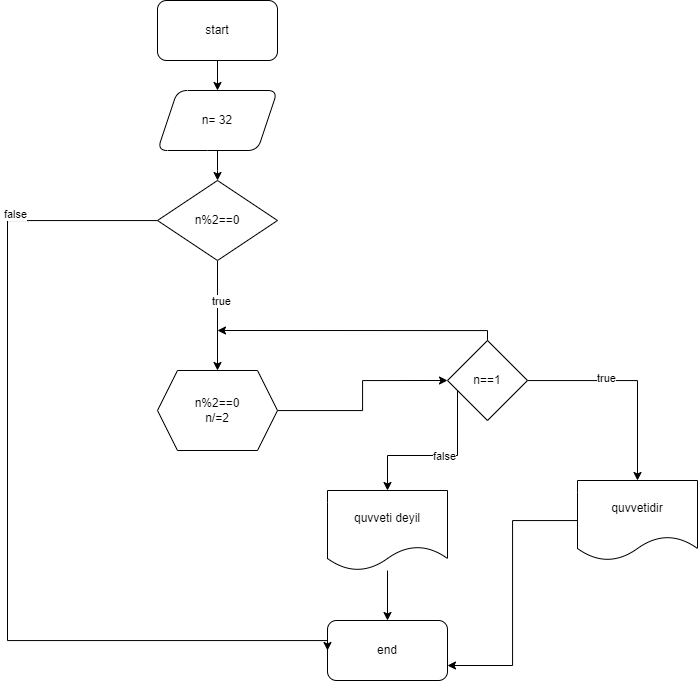

The diagram above was exported from draw.io. Its source (the exported page's mxGraphModel, read from the mxfile embedded in the PNG):
<mxGraphModel dx="1384" dy="719" grid="1" gridSize="10" guides="1" tooltips="1" connect="1" arrows="1" fold="1" page="1" pageScale="1" pageWidth="850" pageHeight="1100" math="0" shadow="0">
  <root>
    <mxCell id="0" />
    <mxCell id="1" parent="0" />
    <mxCell id="ef39wVXBVB8Uk1Rk5R8m-3" value="" style="edgeStyle=orthogonalEdgeStyle;rounded=0;orthogonalLoop=1;jettySize=auto;html=1;" parent="1" source="ef39wVXBVB8Uk1Rk5R8m-1" target="ef39wVXBVB8Uk1Rk5R8m-2" edge="1">
      <mxGeometry relative="1" as="geometry" />
    </mxCell>
    <mxCell id="ef39wVXBVB8Uk1Rk5R8m-1" value="start" style="rounded=1;whiteSpace=wrap;html=1;" parent="1" vertex="1">
      <mxGeometry x="210" width="120" height="60" as="geometry" />
    </mxCell>
    <mxCell id="ef39wVXBVB8Uk1Rk5R8m-34" value="" style="edgeStyle=orthogonalEdgeStyle;rounded=0;orthogonalLoop=1;jettySize=auto;html=1;" parent="1" source="ef39wVXBVB8Uk1Rk5R8m-2" edge="1">
      <mxGeometry relative="1" as="geometry">
        <mxPoint x="270.0526315789475" y="180" as="targetPoint" />
      </mxGeometry>
    </mxCell>
    <mxCell id="ef39wVXBVB8Uk1Rk5R8m-2" value="n= 32" style="shape=parallelogram;perimeter=parallelogramPerimeter;whiteSpace=wrap;html=1;fixedSize=1;rounded=1;" parent="1" vertex="1">
      <mxGeometry x="210" y="90" width="120" height="60" as="geometry" />
    </mxCell>
    <mxCell id="ef39wVXBVB8Uk1Rk5R8m-6" value="end" style="rounded=1;whiteSpace=wrap;html=1;" parent="1" vertex="1">
      <mxGeometry x="380" y="620" width="120" height="60" as="geometry" />
    </mxCell>
    <mxCell id="-SOLiL6wM7Oe3JN8h8vA-11" style="edgeStyle=orthogonalEdgeStyle;rounded=0;orthogonalLoop=1;jettySize=auto;html=1;" edge="1" parent="1" source="ef39wVXBVB8Uk1Rk5R8m-39">
      <mxGeometry relative="1" as="geometry">
        <mxPoint x="270" y="330" as="targetPoint" />
        <Array as="points">
          <mxPoint x="540" y="330" />
        </Array>
      </mxGeometry>
    </mxCell>
    <mxCell id="-SOLiL6wM7Oe3JN8h8vA-16" style="edgeStyle=orthogonalEdgeStyle;rounded=0;orthogonalLoop=1;jettySize=auto;html=1;entryX=0.5;entryY=0;entryDx=0;entryDy=0;" edge="1" parent="1" source="ef39wVXBVB8Uk1Rk5R8m-39" target="-SOLiL6wM7Oe3JN8h8vA-15">
      <mxGeometry relative="1" as="geometry">
        <Array as="points">
          <mxPoint x="510" y="455" />
          <mxPoint x="440" y="455" />
        </Array>
      </mxGeometry>
    </mxCell>
    <mxCell id="-SOLiL6wM7Oe3JN8h8vA-17" value="false" style="edgeLabel;html=1;align=center;verticalAlign=middle;resizable=0;points=[];" vertex="1" connectable="0" parent="-SOLiL6wM7Oe3JN8h8vA-16">
      <mxGeometry x="-0.0706" relative="1" as="geometry">
        <mxPoint as="offset" />
      </mxGeometry>
    </mxCell>
    <mxCell id="-SOLiL6wM7Oe3JN8h8vA-21" style="edgeStyle=orthogonalEdgeStyle;rounded=0;orthogonalLoop=1;jettySize=auto;html=1;entryX=0.5;entryY=0;entryDx=0;entryDy=0;" edge="1" parent="1" source="ef39wVXBVB8Uk1Rk5R8m-39" target="-SOLiL6wM7Oe3JN8h8vA-20">
      <mxGeometry relative="1" as="geometry" />
    </mxCell>
    <mxCell id="-SOLiL6wM7Oe3JN8h8vA-22" value="true" style="edgeLabel;html=1;align=center;verticalAlign=middle;resizable=0;points=[];" vertex="1" connectable="0" parent="-SOLiL6wM7Oe3JN8h8vA-21">
      <mxGeometry x="-0.2476" y="3" relative="1" as="geometry">
        <mxPoint as="offset" />
      </mxGeometry>
    </mxCell>
    <mxCell id="ef39wVXBVB8Uk1Rk5R8m-39" value="n==1" style="rhombus;whiteSpace=wrap;html=1;" parent="1" vertex="1">
      <mxGeometry x="500" y="340" width="80" height="80" as="geometry" />
    </mxCell>
    <mxCell id="-SOLiL6wM7Oe3JN8h8vA-2" style="edgeStyle=orthogonalEdgeStyle;rounded=0;orthogonalLoop=1;jettySize=auto;html=1;entryX=0;entryY=0.5;entryDx=0;entryDy=0;" edge="1" parent="1" source="-SOLiL6wM7Oe3JN8h8vA-1" target="ef39wVXBVB8Uk1Rk5R8m-6">
      <mxGeometry relative="1" as="geometry">
        <Array as="points">
          <mxPoint x="60" y="220" />
          <mxPoint x="60" y="640" />
        </Array>
      </mxGeometry>
    </mxCell>
    <mxCell id="-SOLiL6wM7Oe3JN8h8vA-3" value="false" style="edgeLabel;html=1;align=center;verticalAlign=middle;resizable=0;points=[];" vertex="1" connectable="0" parent="-SOLiL6wM7Oe3JN8h8vA-2">
      <mxGeometry x="-0.682" y="-7" relative="1" as="geometry">
        <mxPoint as="offset" />
      </mxGeometry>
    </mxCell>
    <mxCell id="-SOLiL6wM7Oe3JN8h8vA-8" style="edgeStyle=orthogonalEdgeStyle;rounded=0;orthogonalLoop=1;jettySize=auto;html=1;entryX=0.5;entryY=0;entryDx=0;entryDy=0;" edge="1" parent="1" source="-SOLiL6wM7Oe3JN8h8vA-1" target="-SOLiL6wM7Oe3JN8h8vA-4">
      <mxGeometry relative="1" as="geometry" />
    </mxCell>
    <mxCell id="-SOLiL6wM7Oe3JN8h8vA-9" value="true" style="edgeLabel;html=1;align=center;verticalAlign=middle;resizable=0;points=[];" vertex="1" connectable="0" parent="-SOLiL6wM7Oe3JN8h8vA-8">
      <mxGeometry x="-0.2807" y="3" relative="1" as="geometry">
        <mxPoint as="offset" />
      </mxGeometry>
    </mxCell>
    <mxCell id="-SOLiL6wM7Oe3JN8h8vA-1" value="n%2==0" style="rhombus;whiteSpace=wrap;html=1;" vertex="1" parent="1">
      <mxGeometry x="210" y="180" width="120" height="80" as="geometry" />
    </mxCell>
    <mxCell id="-SOLiL6wM7Oe3JN8h8vA-12" style="edgeStyle=orthogonalEdgeStyle;rounded=0;orthogonalLoop=1;jettySize=auto;html=1;entryX=0;entryY=0.5;entryDx=0;entryDy=0;" edge="1" parent="1" source="-SOLiL6wM7Oe3JN8h8vA-4" target="ef39wVXBVB8Uk1Rk5R8m-39">
      <mxGeometry relative="1" as="geometry" />
    </mxCell>
    <mxCell id="-SOLiL6wM7Oe3JN8h8vA-4" value="n%2==0&lt;br&gt;n/=2" style="shape=hexagon;perimeter=hexagonPerimeter2;whiteSpace=wrap;html=1;fixedSize=1;" vertex="1" parent="1">
      <mxGeometry x="210" y="370" width="120" height="80" as="geometry" />
    </mxCell>
    <mxCell id="-SOLiL6wM7Oe3JN8h8vA-23" value="" style="edgeStyle=orthogonalEdgeStyle;rounded=0;orthogonalLoop=1;jettySize=auto;html=1;" edge="1" parent="1" source="-SOLiL6wM7Oe3JN8h8vA-15" target="ef39wVXBVB8Uk1Rk5R8m-6">
      <mxGeometry relative="1" as="geometry" />
    </mxCell>
    <mxCell id="-SOLiL6wM7Oe3JN8h8vA-15" value="quvveti deyil" style="shape=document;whiteSpace=wrap;html=1;boundedLbl=1;" vertex="1" parent="1">
      <mxGeometry x="380" y="490" width="120" height="80" as="geometry" />
    </mxCell>
    <mxCell id="-SOLiL6wM7Oe3JN8h8vA-24" style="edgeStyle=orthogonalEdgeStyle;rounded=0;orthogonalLoop=1;jettySize=auto;html=1;entryX=1;entryY=0.75;entryDx=0;entryDy=0;" edge="1" parent="1" source="-SOLiL6wM7Oe3JN8h8vA-20" target="ef39wVXBVB8Uk1Rk5R8m-6">
      <mxGeometry relative="1" as="geometry" />
    </mxCell>
    <mxCell id="-SOLiL6wM7Oe3JN8h8vA-20" value="quvvetidir" style="shape=document;whiteSpace=wrap;html=1;boundedLbl=1;" vertex="1" parent="1">
      <mxGeometry x="630" y="480" width="120" height="80" as="geometry" />
    </mxCell>
  </root>
</mxGraphModel>